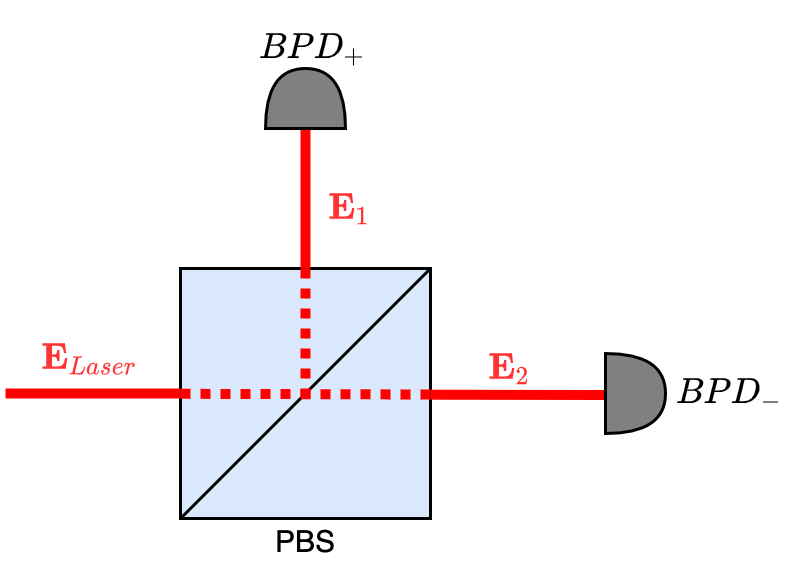

The diagram above was exported from draw.io. Its source (the exported page's mxGraphModel, read from the mxfile embedded in the PNG):
<mxGraphModel dx="1113" dy="1665" grid="1" gridSize="10" guides="1" tooltips="1" connect="1" arrows="1" fold="1" page="1" pageScale="1" pageWidth="850" pageHeight="1100" math="1" shadow="0">
  <root>
    <mxCell id="0" />
    <mxCell id="1" parent="0" />
    <mxCell id="BSEeJIVMlPAbtmy5ReCS-3" value="" style="whiteSpace=wrap;html=1;aspect=fixed;fillColor=#dae8fc;strokeWidth=3;" vertex="1" parent="1">
      <mxGeometry x="425" y="260" width="250" height="250" as="geometry" />
    </mxCell>
    <mxCell id="BSEeJIVMlPAbtmy5ReCS-5" value="" style="endArrow=none;html=1;entryX=1;entryY=0;entryDx=0;entryDy=0;exitX=0;exitY=1;exitDx=0;exitDy=0;strokeWidth=3;" edge="1" parent="1" source="BSEeJIVMlPAbtmy5ReCS-3" target="BSEeJIVMlPAbtmy5ReCS-3">
      <mxGeometry width="50" height="50" relative="1" as="geometry">
        <mxPoint x="400" y="320" as="sourcePoint" />
        <mxPoint x="450" y="270" as="targetPoint" />
      </mxGeometry>
    </mxCell>
    <mxCell id="BSEeJIVMlPAbtmy5ReCS-7" value="" style="endArrow=none;html=1;strokeColor=#FF0000;strokeWidth=10;entryX=0;entryY=0.5;entryDx=0;entryDy=0;" edge="1" parent="1" target="BSEeJIVMlPAbtmy5ReCS-3">
      <mxGeometry width="50" height="50" relative="1" as="geometry">
        <mxPoint x="250" y="385" as="sourcePoint" />
        <mxPoint x="380" y="295" as="targetPoint" />
      </mxGeometry>
    </mxCell>
    <mxCell id="BSEeJIVMlPAbtmy5ReCS-9" value="" style="endArrow=none;html=1;strokeColor=#FF0000;strokeWidth=10;entryX=1;entryY=0.5;entryDx=0;entryDy=0;dashed=1;dashPattern=1 1;" edge="1" parent="1">
      <mxGeometry width="50" height="50" relative="1" as="geometry">
        <mxPoint x="424.9999999999998" y="385.29" as="sourcePoint" />
        <mxPoint x="675" y="386" as="targetPoint" />
      </mxGeometry>
    </mxCell>
    <mxCell id="BSEeJIVMlPAbtmy5ReCS-10" value="" style="endArrow=none;html=1;strokeColor=#FF0000;strokeWidth=10;entryX=0.5;entryY=0;entryDx=0;entryDy=0;dashed=1;dashPattern=1 1;" edge="1" parent="1" target="BSEeJIVMlPAbtmy5ReCS-3">
      <mxGeometry width="50" height="50" relative="1" as="geometry">
        <mxPoint x="550" y="390" as="sourcePoint" />
        <mxPoint x="545" y="350" as="targetPoint" />
      </mxGeometry>
    </mxCell>
    <mxCell id="BSEeJIVMlPAbtmy5ReCS-11" value="" style="endArrow=none;html=1;strokeColor=#FF0000;strokeWidth=10;entryX=0;entryY=0.5;entryDx=0;entryDy=0;" edge="1" parent="1">
      <mxGeometry width="50" height="50" relative="1" as="geometry">
        <mxPoint x="675" y="386.20833333333337" as="sourcePoint" />
        <mxPoint x="850" y="386.5" as="targetPoint" />
      </mxGeometry>
    </mxCell>
    <mxCell id="BSEeJIVMlPAbtmy5ReCS-12" value="" style="endArrow=none;html=1;strokeColor=#FF0000;strokeWidth=10;" edge="1" parent="1" target="BSEeJIVMlPAbtmy5ReCS-3">
      <mxGeometry width="50" height="50" relative="1" as="geometry">
        <mxPoint x="550" y="120" as="sourcePoint" />
        <mxPoint x="595" y="160" as="targetPoint" />
      </mxGeometry>
    </mxCell>
    <mxCell id="BSEeJIVMlPAbtmy5ReCS-13" value="" style="shape=or;whiteSpace=wrap;html=1;strokeWidth=3;fillColor=#808080;" vertex="1" parent="1">
      <mxGeometry x="850" y="345" width="60" height="80" as="geometry" />
    </mxCell>
    <mxCell id="BSEeJIVMlPAbtmy5ReCS-14" value="" style="shape=or;whiteSpace=wrap;html=1;strokeWidth=3;rotation=-90;fillColor=#808080;" vertex="1" parent="1">
      <mxGeometry x="520" y="50" width="60" height="80" as="geometry" />
    </mxCell>
    <mxCell id="BSEeJIVMlPAbtmy5ReCS-15" value="$$\mathbf{E}_{Laser}$$" style="text;html=1;strokeColor=none;fillColor=none;align=center;verticalAlign=middle;whiteSpace=wrap;rounded=0;fontSize=30;fontColor=#FF3333;" vertex="1" parent="1">
      <mxGeometry x="280" y="320" width="110" height="60" as="geometry" />
    </mxCell>
    <mxCell id="BSEeJIVMlPAbtmy5ReCS-18" value="$$\mathbf{E}_{1}$$" style="text;html=1;strokeColor=none;fillColor=none;align=center;verticalAlign=middle;whiteSpace=wrap;rounded=0;fontSize=30;fontColor=#FF3333;" vertex="1" parent="1">
      <mxGeometry x="540" y="170" width="110" height="60" as="geometry" />
    </mxCell>
    <mxCell id="BSEeJIVMlPAbtmy5ReCS-19" value="$$\mathbf{E}_{2}$$" style="text;html=1;strokeColor=none;fillColor=none;align=center;verticalAlign=middle;whiteSpace=wrap;rounded=0;fontSize=30;fontColor=#FF3333;" vertex="1" parent="1">
      <mxGeometry x="700" y="330" width="110" height="60" as="geometry" />
    </mxCell>
    <mxCell id="BSEeJIVMlPAbtmy5ReCS-20" value="$$BPD_{+}$$" style="text;html=1;strokeColor=none;fillColor=none;align=center;verticalAlign=middle;whiteSpace=wrap;rounded=0;fontSize=30;fontStyle=0" vertex="1" parent="1">
      <mxGeometry x="503" y="10" width="110" height="60" as="geometry" />
    </mxCell>
    <mxCell id="BSEeJIVMlPAbtmy5ReCS-21" value="$$BPD_{-}$$" style="text;html=1;strokeColor=none;fillColor=none;align=center;verticalAlign=middle;whiteSpace=wrap;rounded=0;fontSize=30;fontStyle=0" vertex="1" parent="1">
      <mxGeometry x="920" y="355" width="110" height="60" as="geometry" />
    </mxCell>
    <mxCell id="BSEeJIVMlPAbtmy5ReCS-22" value="PBS" style="text;html=1;strokeColor=none;fillColor=none;align=center;verticalAlign=middle;whiteSpace=wrap;rounded=0;fontSize=30;fontStyle=0" vertex="1" parent="1">
      <mxGeometry x="495" y="503" width="110" height="60" as="geometry" />
    </mxCell>
  </root>
</mxGraphModel>